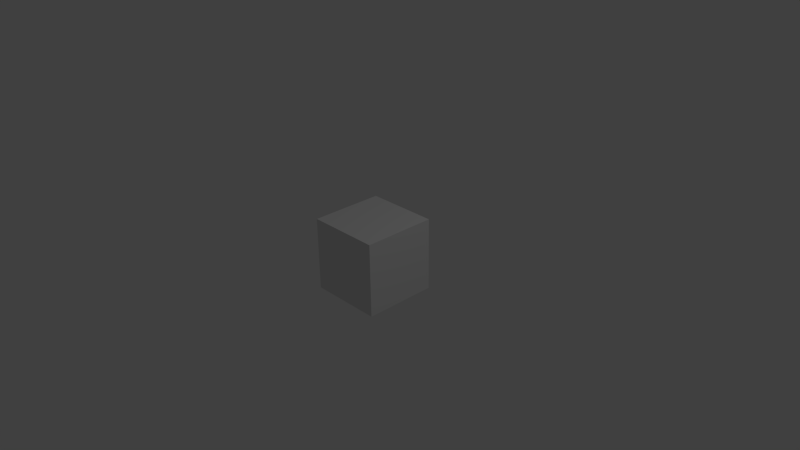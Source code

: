 # Source: cube.blend  (saved by Blender 2.73.0; exported with 4.5.12 LTS)
import bpy
from mathutils import Matrix  # noqa: F401  (used for matrix-valued properties, if any)

bpy.ops.wm.read_factory_settings(use_empty=True)
scene = bpy.context.scene
scene.name = 'Scene'

# ---- collections
col_collection_1 = bpy.data.collections.new('Collection 1'); scene.collection.children.link(col_collection_1)

# ---- materials (node trees are filled in below, after node groups)
mat_material = bpy.data.materials.new('Material')
mat_material.alpha_threshold = 0.0
mat_material.use_transparent_shadow = False
mat_material.roughness = 0.5
mat_material.line_color = (0.0, 0.0, 0.0, 1.0)

# ---- material node trees

# ---- world
world_world = bpy.data.worlds.new('World'); scene.world = world_world
world_world.color = (0.05088, 0.05088, 0.05088)
world_world.use_sun_shadow = False
world_world.sun_shadow_jitter_overblur = 0.0
world_world.cycles.sampling_method = 'MANUAL'
world_world.cycles.sample_map_resolution = 256

# ---- cameras
cam_camera = bpy.data.cameras.new('Camera')
cam_camera.clip_end = 100.0
cam_camera.lens = 35.0
cam_camera.sensor_width = 32.0
cam_camera.sensor_height = 18.0
cam_camera.ortho_scale = 7.314
cam_camera.dof.focus_distance = 0.0
cam_camera.dof.aperture_fstop = 128.0

# ---- lights
light_lamp = bpy.data.lights.new('Lamp', 'POINT')
light_lamp.transmission_factor = 0.0
light_lamp.cutoff_distance = 30.0
light_lamp.energy = 100.0
light_lamp.shadow_buffer_clip_start = 1.001
light_lamp.shadow_soft_size = 0.1
light_lamp.shadow_maximum_resolution = 0.006
light_lamp.use_absolute_resolution = True
light_lamp.cycles.use_multiple_importance_sampling = False

# ---- meshes
me_cube = bpy.data.meshes.new('Cube')
me_cube.from_pydata([(1.0, 1.0, -1.0), (1.0, -1.0, -1.0), (-1.0, -1.0, -1.0), (-1.0, 1.0, -1.0), (1.0, 1.0, 1.0), (1.0, -1.0, 1.0), (-1.0, -1.0, 1.0), (-1.0, 1.0, 1.0)], [], [(0, 1, 2, 3), (4, 7, 6, 5), (0, 4, 5, 1), (1, 5, 6, 2), (2, 6, 7, 3), (4, 0, 3, 7)])
_uv = me_cube.uv_layers.new(name='UVMap')
_uv.uv.foreach_set('vector', [1.0, 1.0, 1.0, 0.0, 0.0, 1.192e-07, 1.788e-07, 1.0, 1.0, 1.0, 2.384e-07, 1.0, 0.0, 1.788e-07, 1.0, -2.98e-07, 1.0, 0.0, 1.0, 1.0, 0.0, 1.0, 2.384e-07, 0.0, 1.0, 0.0, 1.0, 1.0, 0.0, 1.0, 2.384e-07, 0.0, 8.941e-08, 0.0, 1.788e-07, 1.0, 1.0, 1.0, 1.0, 0.0, 1.0, 1.0, 1.0, 1.192e-07, 1.788e-07, 1.192e-07, 0.0, 1.0])
me_cube.materials.append(mat_material)
me_cube.use_remesh_preserve_volume = False
me_cube.use_remesh_preserve_attributes = False
me_cube.use_mirror_vertex_groups = False
me_cube.update()

# ---- objects
ob_cube = bpy.data.objects.new('Cube', me_cube)
ob_lamp = bpy.data.objects.new('Lamp', light_lamp)
ob_camera = bpy.data.objects.new('Camera', cam_camera)

# ---- transforms, parenting, visibility, modifiers, constraints
ob_cube.location = (0.0, 0.0, 0.0)
ob_cube.scale = (0.5, 0.5, 0.5)
ob_cube.lock_rotations_4d = False
ob_cube.empty_display_type = 'ARROWS'
ob_cube.lineart.crease_threshold = 0.0
ob_lamp.location = (4.076, 1.005, 5.904)
ob_lamp.rotation_euler = (0.6503, 0.05522, 1.866)
ob_lamp.lock_rotations_4d = False
ob_lamp.empty_display_type = 'ARROWS'
ob_lamp.color = (0.0, 0.0, 0.0, 0.0)
ob_lamp.lineart.crease_threshold = 0.0
ob_camera.location = (7.481, -6.508, 5.344)
ob_camera.rotation_euler = (1.109, 0.01082, 0.8149)
ob_camera.lock_rotations_4d = False
ob_camera.empty_display_type = 'ARROWS'
ob_camera.color = (0.0, 0.0, 0.0, 0.0)
ob_camera.display_type = 'WIRE'
ob_camera.lineart.crease_threshold = 0.0

# ---- collection membership
col_collection_1.objects.link(ob_cube)
col_collection_1.objects.link(ob_lamp)
col_collection_1.objects.link(ob_camera)

# ---- scene / render settings (as saved in the file)
scene.camera = ob_camera
scene.frame_start = 1; scene.frame_end = 250; scene.frame_set(1)
scene.render.engine = 'BLENDER_EEVEE_NEXT'
scene.render.resolution_percentage = 50
scene.render.dither_intensity = 0.0
scene.cycles.use_denoising = False
scene.cycles.samples = 10
scene.cycles.sampling_pattern = 'TABULATED_SOBOL'
scene.cycles.light_sampling_threshold = 0.0
scene.cycles.use_adaptive_sampling = False
scene.cycles.use_light_tree = False
scene.cycles.blur_glossy = 0.0
scene.cycles.pixel_filter_type = 'GAUSSIAN'
scene.cycles.sample_clamp_indirect = 0.0
scene.view_settings.view_transform = 'Standard'
bpy.context.view_layer.update()
